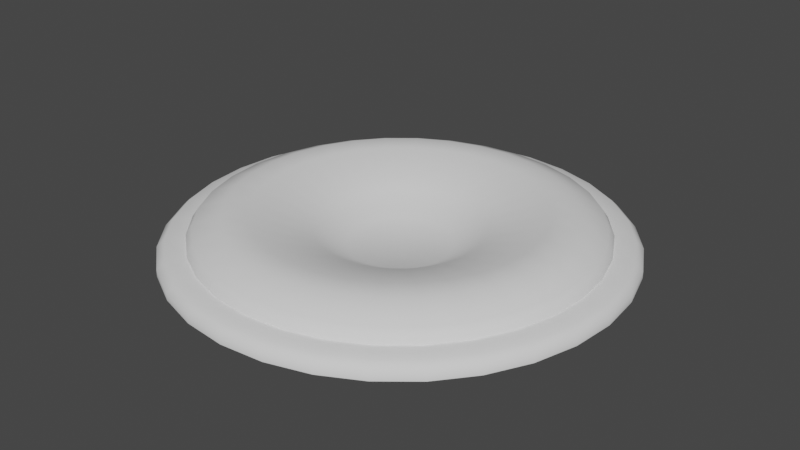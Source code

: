 # Source: ropepile.blend  (saved by Blender 3.3.6; exported with 4.5.12 LTS)
import bpy
from mathutils import Matrix  # noqa: F401  (used for matrix-valued properties, if any)

bpy.ops.wm.read_factory_settings(use_empty=True)
scene = bpy.context.scene
scene.name = 'Scene'

# ---- collections
col_collection = bpy.data.collections.new('Collection'); scene.collection.children.link(col_collection)

# ---- node groups
ng_auto_smooth = bpy.data.node_groups.new('Auto Smooth', 'GeometryNodeTree')
_s = ng_auto_smooth.interface.new_socket(name='Geometry', in_out='OUTPUT', socket_type='NodeSocketGeometry')
_s = ng_auto_smooth.interface.new_socket(name='Geometry', in_out='INPUT', socket_type='NodeSocketGeometry')
_s = ng_auto_smooth.interface.new_socket(name='Angle', in_out='INPUT', socket_type='NodeSocketFloat')
_s.subtype = 'ANGLE'
_s.min_value = 0.0
_s.max_value = 3.142
ng_auto_smooth.is_modifier = True
_N = ng_auto_smooth.nodes; _L = ng_auto_smooth.links
n0 = _N.new('NodeGroupOutput'); n0.name = 'Group Output'; n0.location = (480, -100)
n1 = _N.new('NodeGroupInput'); n1.name = 'Group Input'; n1.location = (-420, -300)
n2 = _N.new('NodeGroupInput'); n2.name = 'Group Input.001'; n2.location = (-60, -100)
n3 = _N.new('GeometryNodeSetShadeSmooth'); n3.name = 'Set Shade Smooth'; n3.location = (120, -100)
n3.domain = 'EDGE'
n4 = _N.new('GeometryNodeSetShadeSmooth'); n4.name = 'Set Shade Smooth.001'; n4.location = (300, -100)
n5 = _N.new('GeometryNodeInputMeshEdgeAngle'); n5.name = 'Edge Angle'; n5.location = (-420, -220)
n6 = _N.new('GeometryNodeInputEdgeSmooth'); n6.name = 'Is Edge Smooth'; n6.location = (-60, -160)
n7 = _N.new('GeometryNodeInputShadeSmooth'); n7.name = 'Is Face Smooth'; n7.location = (-240, -340)
n8 = _N.new('FunctionNodeBooleanMath'); n8.name = 'Boolean Math'; n8.location = (-60, -220)
n9 = _N.new('FunctionNodeCompare'); n9.name = 'Compare'; n9.location = (-240, -180)
n9.operation = 'LESS_EQUAL'
_L.new(n5.outputs[0], n9.inputs[0])
_L.new(n4.outputs[0], n0.inputs[0])
_L.new(n1.outputs[1], n9.inputs[1])
_L.new(n9.outputs[0], n8.inputs[0])
_L.new(n7.outputs[0], n8.inputs[1])
_L.new(n2.outputs[0], n3.inputs[0])
_L.new(n6.outputs[0], n3.inputs[1])
_L.new(n3.outputs[0], n4.inputs[0])
_L.new(n8.outputs[0], n3.inputs[2])
n0.is_active_output = True

# ---- world
world_world = bpy.data.worlds.new('World'); scene.world = world_world
world_world.use_nodes = True; world_world.node_tree.nodes.clear()
_N = world_world.node_tree.nodes; _L = world_world.node_tree.links
n0 = _N.new('ShaderNodeOutputWorld'); n0.name = 'World Output'; n0.location = (300, 300)
n1 = _N.new('ShaderNodeBackground'); n1.name = 'Background'; n1.location = (10, 300)
n1.inputs[0].default_value = (0.05088, 0.05088, 0.05088, 1.0)
_L.new(n1.outputs[0], n0.inputs[0])
n0.is_active_output = True
world_world.color = (0.05088, 0.05088, 0.05088)
world_world.use_sun_shadow = False
world_world.sun_shadow_jitter_overblur = 0.0

# ---- meshes
me_cylinder = bpy.data.meshes.new('Cylinder')
me_cylinder.from_pydata([(6.844e-09, 0.4347, -0.01418), (-2.712e-08, 0.09838, -0.01246), (0.08481, 0.4264, -0.01418), (0.01919, 0.09649, -0.01246), (0.1664, 0.4017, -0.01418), (0.03765, 0.09089, -0.01246), (0.2415, 0.3615, -0.01418), (0.05466, 0.0818, -0.01246), (0.3074, 0.3074, -0.01418), (0.06956, 0.06956, -0.01246), (0.3615, 0.2415, -0.01418), (0.0818, 0.05466, -0.01246), (0.4017, 0.1664, -0.01418), (0.09089, 0.03765, -0.01246), (0.4264, 0.08481, -0.01418), (0.09649, 0.01919, -0.01246), (0.4347, 1.053e-09, -0.01418), (0.09838, 3.32e-08, -0.01246), (0.4264, -0.08481, -0.01418), (0.09649, -0.01919, -0.01246), (0.4017, -0.1664, -0.01418), (0.09089, -0.03765, -0.01246), (0.3615, -0.2415, -0.01418), (0.0818, -0.05466, -0.01246), (0.3074, -0.3074, -0.01418), (0.06956, -0.06956, -0.01246), (0.2415, -0.3615, -0.01418), (0.05466, -0.0818, -0.01246), (0.1664, -0.4017, -0.01418), (0.03765, -0.09089, -0.01246), (0.08481, -0.4264, -0.01418), (0.01919, -0.09649, -0.01246), (6.844e-09, -0.4347, -0.01418), (3.624e-08, -0.09838, -0.01246), (-0.08481, -0.4264, -0.01418), (-0.01919, -0.09649, -0.01246), (-0.1664, -0.4017, -0.01418), (-0.03765, -0.09089, -0.01246), (-0.2415, -0.3615, -0.01418), (-0.05466, -0.0818, -0.01246), (-0.3074, -0.3074, -0.01418), (-0.06956, -0.06956, -0.01246), (-0.3615, -0.2415, -0.01418), (-0.0818, -0.05466, -0.01246), (-0.4017, -0.1664, -0.01418), (-0.09089, -0.03765, -0.01246), (-0.4264, -0.08481, -0.01418), (-0.09649, -0.01919, -0.01246), (-0.4347, 1.053e-09, -0.01418), (-0.09838, -2.91e-08, -0.01246), (-0.4264, 0.08481, -0.01418), (-0.09649, 0.01919, -0.01246), (-0.4017, 0.1664, -0.01418), (-0.09089, 0.03765, -0.01246), (-0.3615, 0.2415, -0.01418), (-0.0818, 0.05466, -0.01246), (-0.3074, 0.3074, -0.01418), (-0.06956, 0.06956, -0.01246), (-0.2415, 0.3615, -0.01418), (-0.05466, 0.0818, -0.01246), (-0.1664, 0.4017, -0.01418), (-0.03765, 0.09089, -0.01246), (-0.08481, 0.4264, -0.01418), (-0.01919, 0.09649, -0.01246), (0.07444, 0.3743, 0.01418), (6.844e-09, 0.3816, 0.01418), (0.146, 0.3525, 0.01418), (0.212, 0.3173, 0.01418), (0.2698, 0.2698, 0.01418), (0.3173, 0.212, 0.01418), (0.3525, 0.146, 0.01418), (0.3743, 0.07444, 0.01418), (0.3816, 1.053e-09, 0.01418), (0.3743, -0.07444, 0.01418), (0.3525, -0.146, 0.01418), (0.3173, -0.212, 0.01418), (0.2698, -0.2698, 0.01418), (0.212, -0.3173, 0.01418), (0.146, -0.3525, 0.01418), (0.07444, -0.3743, 0.01418), (6.844e-09, -0.3816, 0.01418), (-0.07444, -0.3743, 0.01418), (-0.146, -0.3525, 0.01418), (-0.212, -0.3173, 0.01418), (-0.2698, -0.2698, 0.01418), (-0.3173, -0.212, 0.01418), (-0.3525, -0.146, 0.01418), (-0.3743, -0.07444, 0.01418), (-0.3816, 1.053e-09, 0.01418), (-0.3743, 0.07444, 0.01418), (-0.3525, 0.146, 0.01418), (-0.3173, 0.212, 0.01418), (-0.2698, 0.2698, 0.01418), (-0.212, 0.3173, 0.01418), (-0.146, 0.3525, 0.01418), (-0.07444, 0.3743, 0.01418), (0.062, 0.3117, 0.05939), (-5.817e-09, 0.3178, 0.05939), (0.1216, 0.2936, 0.05939), (0.1765, 0.2642, 0.05939), (0.2247, 0.2247, 0.05939), (0.2642, 0.1765, 0.05939), (0.2936, 0.1216, 0.05939), (0.3117, 0.062, 0.05939), (0.3178, 1.371e-08, 0.05939), (0.3117, -0.062, 0.05939), (0.2936, -0.1216, 0.05939), (0.2642, -0.1765, 0.05939), (0.2247, -0.2247, 0.05939), (0.1765, -0.2642, 0.05939), (0.1216, -0.2936, 0.05939), (0.062, -0.3117, 0.05939), (1.998e-08, -0.3178, 0.05939), (-0.062, -0.3117, 0.05939), (-0.1216, -0.2936, 0.05939), (-0.1765, -0.2642, 0.05939), (-0.2247, -0.2247, 0.05939), (-0.2642, -0.1765, 0.05939), (-0.2936, -0.1216, 0.05939), (-0.3117, -0.062, 0.05939), (-0.3178, -1.161e-08, 0.05939), (-0.3117, 0.062, 0.05939), (-0.2936, 0.1216, 0.05939), (-0.2642, 0.1765, 0.05939), (-0.2247, 0.2247, 0.05939), (-0.1765, 0.2642, 0.05939), (-0.1216, 0.2936, 0.05939), (-0.062, 0.3117, 0.05939), (0.05295, 0.2662, 0.05939), (-1.588e-08, 0.2714, 0.05939), (0.1039, 0.2507, 0.05939), (0.1508, 0.2257, 0.05939), (0.1919, 0.1919, 0.05939), (0.2257, 0.1508, 0.05939), (0.2507, 0.1039, 0.05939), (0.2662, 0.05295, 0.05939), (0.2714, 2.378e-08, 0.05939), (0.2662, -0.05295, 0.05939), (0.2507, -0.1039, 0.05939), (0.2257, -0.1508, 0.05939), (0.1919, -0.1919, 0.05939), (0.1508, -0.2257, 0.05939), (0.1039, -0.2507, 0.05939), (0.05295, -0.2662, 0.05939), (3.04e-08, -0.2714, 0.05939), (-0.05295, -0.2662, 0.05939), (-0.1039, -0.2507, 0.05939), (-0.1508, -0.2257, 0.05939), (-0.1919, -0.1919, 0.05939), (-0.2257, -0.1508, 0.05939), (-0.2507, -0.1039, 0.05939), (-0.2662, -0.05295, 0.05939), (-0.2714, -2.167e-08, 0.05939), (-0.2662, 0.05295, 0.05939), (-0.2507, 0.1039, 0.05939), (-0.2257, 0.1508, 0.05939), (-0.1919, 0.1919, 0.05939), (-0.1508, 0.2257, 0.05939), (-0.1039, 0.2507, 0.05939), (-0.05295, 0.2662, 0.05939), (0.03063, 0.154, 0.02076), (-4.244e-08, 0.157, 0.02076), (0.06008, 0.145, 0.02076), (0.08722, 0.1305, 0.02076), (0.111, 0.111, 0.02076), (0.1305, 0.08722, 0.02076), (0.145, 0.06008, 0.02076), (0.154, 0.03063, 0.02076), (0.157, 5.076e-08, 0.02076), (0.154, -0.03063, 0.02076), (0.145, -0.06008, 0.02076), (0.1305, -0.08722, 0.02076), (0.111, -0.111, 0.02076), (0.08722, -0.1305, 0.02076), (0.06008, -0.145, 0.02076), (0.03063, -0.154, 0.02076), (5.867e-08, -0.157, 0.02076), (-0.03063, -0.154, 0.02076), (-0.06008, -0.145, 0.02076), (-0.08722, -0.1305, 0.02076), (-0.111, -0.111, 0.02076), (-0.1305, -0.08722, 0.02076), (-0.145, -0.06008, 0.02076), (-0.154, -0.03063, 0.02076), (-0.157, -4.866e-08, 0.02076), (-0.154, 0.03063, 0.02076), (-0.145, 0.06008, 0.02076), (-0.1305, 0.08722, 0.02076), (-0.111, 0.111, 0.02076), (-0.08722, 0.1305, 0.02076), (-0.06008, 0.145, 0.02076), (-0.03063, 0.154, 0.02076), (0.07227, 0.3633, 0.03799), (0.07444, 0.3743, 0.02148), (6.844e-09, 0.3816, 0.02148), (4.632e-09, 0.3704, 0.03799), (0.1418, 0.3422, 0.03799), (0.146, 0.3525, 0.02148), (0.2058, 0.308, 0.03799), (0.212, 0.3173, 0.02148), (0.2619, 0.2619, 0.03799), (0.2698, 0.2698, 0.02148), (0.308, 0.2058, 0.03799), (0.3173, 0.212, 0.02148), (0.3422, 0.1418, 0.03799), (0.3525, 0.146, 0.02148), (0.3633, 0.07227, 0.03799), (0.3743, 0.07444, 0.02148), (0.3704, 3.265e-09, 0.03799), (0.3816, 1.053e-09, 0.02148), (0.3633, -0.07227, 0.03799), (0.3743, -0.07444, 0.02148), (0.3422, -0.1418, 0.03799), (0.3525, -0.146, 0.02148), (0.308, -0.2058, 0.03799), (0.3173, -0.212, 0.02148), (0.2619, -0.2619, 0.03799), (0.2698, -0.2698, 0.02148), (0.2058, -0.308, 0.03799), (0.212, -0.3173, 0.02148), (0.1418, -0.3422, 0.03799), (0.146, -0.3525, 0.02148), (0.07227, -0.3633, 0.03799), (0.07444, -0.3743, 0.02148), (9.139e-09, -0.3704, 0.03799), (6.844e-09, -0.3816, 0.02148), (-0.07227, -0.3633, 0.03799), (-0.07444, -0.3743, 0.02148), (-0.1418, -0.3422, 0.03799), (-0.146, -0.3525, 0.02148), (-0.2058, -0.308, 0.03799), (-0.212, -0.3173, 0.02148), (-0.2619, -0.2619, 0.03799), (-0.2698, -0.2698, 0.02148), (-0.308, -0.2058, 0.03799), (-0.3173, -0.212, 0.02148), (-0.3422, -0.1418, 0.03799), (-0.3525, -0.146, 0.02148), (-0.3633, -0.07227, 0.03799), (-0.3743, -0.07444, 0.02148), (-0.3704, -1.159e-09, 0.03799), (-0.3816, 1.053e-09, 0.02148), (-0.3633, 0.07227, 0.03799), (-0.3743, 0.07444, 0.02148), (-0.3422, 0.1418, 0.03799), (-0.3525, 0.146, 0.02148), (-0.308, 0.2058, 0.03799), (-0.3173, 0.212, 0.02148), (-0.2619, 0.2619, 0.03799), (-0.2698, 0.2698, 0.02148), (-0.2058, 0.308, 0.03799), (-0.212, 0.3173, 0.02148), (-0.1418, 0.3422, 0.03799), (-0.146, 0.3525, 0.02148), (-0.07227, 0.3633, 0.03799), (-0.07444, 0.3743, 0.02148), (0.08185, 0.4115, 0.01418), (0.08481, 0.4264, -0.0009484), (6.844e-09, 0.4347, -0.0009484), (6.844e-09, 0.4195, 0.01418), (0.1606, 0.3876, 0.01418), (0.1664, 0.4017, -0.0009484), (0.2331, 0.3488, 0.01418), (0.2415, 0.3615, -0.0009484), (0.2967, 0.2967, 0.01418), (0.3074, 0.3074, -0.0009484), (0.3488, 0.2331, 0.01418), (0.3615, 0.2415, -0.0009484), (0.3876, 0.1606, 0.01418), (0.4017, 0.1664, -0.0009484), (0.4115, 0.08185, 0.01418), (0.4264, 0.08481, -0.0009484), (0.4195, 1.053e-09, 0.01418), (0.4347, 1.053e-09, -0.0009484), (0.4115, -0.08185, 0.01418), (0.4264, -0.08481, -0.0009484), (0.3876, -0.1606, 0.01418), (0.4017, -0.1664, -0.0009484), (0.3488, -0.2331, 0.01418), (0.3615, -0.2415, -0.0009484), (0.2967, -0.2967, 0.01418), (0.3074, -0.3074, -0.0009484), (0.2331, -0.3488, 0.01418), (0.2415, -0.3615, -0.0009484), (0.1606, -0.3876, 0.01418), (0.1664, -0.4017, -0.0009484), (0.08185, -0.4115, 0.01418), (0.08481, -0.4264, -0.0009484), (6.844e-09, -0.4195, 0.01418), (6.844e-09, -0.4347, -0.0009484), (-0.08185, -0.4115, 0.01418), (-0.08481, -0.4264, -0.0009484), (-0.1606, -0.3876, 0.01418), (-0.1664, -0.4017, -0.0009484), (-0.2331, -0.3488, 0.01418), (-0.2415, -0.3615, -0.0009484), (-0.2967, -0.2967, 0.01418), (-0.3074, -0.3074, -0.0009484), (-0.3488, -0.2331, 0.01418), (-0.3615, -0.2415, -0.0009484), (-0.3876, -0.1606, 0.01418), (-0.4017, -0.1664, -0.0009484), (-0.4115, -0.08185, 0.01418), (-0.4264, -0.08481, -0.0009484), (-0.4195, 1.053e-09, 0.01418), (-0.4347, 1.053e-09, -0.0009484), (-0.4115, 0.08185, 0.01418), (-0.4264, 0.08481, -0.0009484), (-0.3876, 0.1606, 0.01418), (-0.4017, 0.1664, -0.0009484), (-0.3488, 0.2331, 0.01418), (-0.3615, 0.2415, -0.0009484), (-0.2967, 0.2967, 0.01418), (-0.3074, 0.3074, -0.0009484), (-0.2331, 0.3488, 0.01418), (-0.2415, 0.3615, -0.0009484), (-0.1606, 0.3876, 0.01418), (-0.1664, 0.4017, -0.0009484), (-0.08185, 0.4115, 0.01418), (-0.08481, 0.4264, -0.0009484)], [], [(2, 257, 261, 4), (64, 66, 260, 256), (66, 67, 262, 260), (67, 68, 264, 262), (68, 69, 266, 264), (69, 70, 268, 266), (70, 71, 270, 268), (71, 72, 272, 270), (72, 73, 274, 272), (73, 74, 276, 274), (74, 75, 278, 276), (75, 76, 280, 278), (76, 77, 282, 280), (77, 78, 284, 282), (78, 79, 286, 284), (79, 80, 288, 286), (80, 81, 290, 288), (81, 82, 292, 290), (82, 83, 294, 292), (83, 84, 296, 294), (84, 85, 298, 296), (85, 86, 300, 298), (86, 87, 302, 300), (87, 88, 304, 302), (88, 89, 306, 304), (89, 90, 308, 306), (90, 91, 310, 308), (91, 92, 312, 310), (92, 93, 314, 312), (93, 94, 316, 314), (3, 1, 63, 61, 59, 57, 55, 53, 51, 49, 47, 45, 43, 41, 39, 37, 35, 33, 31, 29, 27, 25, 23, 21, 19, 17, 15, 13, 11, 9, 7, 5), (94, 95, 318, 316), (95, 65, 259, 318), (0, 2, 4, 6, 8, 10, 12, 14, 16, 18, 20, 22, 24, 26, 28, 30, 32, 34, 36, 38, 40, 42, 44, 46, 48, 50, 52, 54, 56, 58, 60, 62), (0, 258, 257, 2), (62, 319, 258, 0), (6, 263, 265, 8), (8, 265, 267, 10), (10, 267, 269, 12), (12, 269, 271, 14), (14, 271, 273, 16), (16, 273, 275, 18), (18, 275, 277, 20), (20, 277, 279, 22), (22, 279, 281, 24), (24, 281, 283, 26), (26, 283, 285, 28), (28, 285, 287, 30), (30, 287, 289, 32), (32, 289, 291, 34), (34, 291, 293, 36), (36, 293, 295, 38), (38, 295, 297, 40), (40, 297, 299, 42), (42, 299, 301, 44), (44, 301, 303, 46), (46, 303, 305, 48), (48, 305, 307, 50), (50, 307, 309, 52), (52, 309, 311, 54), (54, 311, 313, 56), (56, 313, 315, 58), (58, 315, 317, 60), (60, 317, 319, 62), (4, 261, 263, 6), (35, 37, 178, 177), (121, 122, 244, 242), (33, 35, 177, 176), (120, 121, 242, 240), (31, 33, 176, 175), (119, 120, 240, 238), (29, 31, 175, 174), (118, 119, 238, 236), (27, 29, 174, 173), (117, 118, 236, 234), (25, 27, 173, 172), (116, 117, 234, 232), (23, 25, 172, 171), (115, 116, 232, 230), (21, 23, 171, 170), (114, 115, 230, 228), (19, 21, 170, 169), (113, 114, 228, 226), (17, 19, 169, 168), (112, 113, 226, 224), (15, 17, 168, 167), (111, 112, 224, 222), (13, 15, 167, 166), (110, 111, 222, 220), (11, 13, 166, 165), (63, 1, 161, 191), (109, 110, 220, 218), (9, 11, 165, 164), (61, 63, 191, 190), (108, 109, 218, 216), (7, 9, 164, 163), (59, 61, 190, 189), (107, 108, 216, 214), (5, 7, 163, 162), (57, 59, 189, 188), (106, 107, 214, 212), (3, 5, 162, 160), (55, 57, 188, 187), (105, 106, 212, 210), (1, 3, 160, 161), (53, 55, 187, 186), (104, 105, 210, 208), (51, 53, 186, 185), (103, 104, 208, 206), (49, 51, 185, 184), (102, 103, 206, 204), (47, 49, 184, 183), (101, 102, 204, 202), (127, 97, 195, 254), (45, 47, 183, 182), (100, 101, 202, 200), (126, 127, 254, 252), (43, 45, 182, 181), (99, 100, 200, 198), (125, 126, 252, 250), (41, 43, 181, 180), (98, 99, 198, 196), (124, 125, 250, 248), (39, 41, 180, 179), (96, 98, 196, 192), (123, 124, 248, 246), (37, 39, 179, 178), (97, 96, 192, 195), (122, 123, 246, 244), (66, 64, 193, 197), (65, 95, 255, 194), (68, 67, 199, 201), (69, 68, 201, 203), (70, 69, 203, 205), (71, 70, 205, 207), (72, 71, 207, 209), (73, 72, 209, 211), (74, 73, 211, 213), (75, 74, 213, 215), (76, 75, 215, 217), (77, 76, 217, 219), (78, 77, 219, 221), (79, 78, 221, 223), (80, 79, 223, 225), (81, 80, 225, 227), (82, 81, 227, 229), (83, 82, 229, 231), (84, 83, 231, 233), (85, 84, 233, 235), (86, 85, 235, 237), (87, 86, 237, 239), (88, 87, 239, 241), (89, 88, 241, 243), (90, 89, 243, 245), (91, 90, 245, 247), (92, 91, 247, 249), (93, 92, 249, 251), (94, 93, 251, 253), (95, 94, 253, 255), (67, 66, 197, 199), (129, 128, 96, 97), (128, 130, 98, 96), (130, 131, 99, 98), (131, 132, 100, 99), (132, 133, 101, 100), (133, 134, 102, 101), (134, 135, 103, 102), (135, 136, 104, 103), (136, 137, 105, 104), (137, 138, 106, 105), (138, 139, 107, 106), (139, 140, 108, 107), (140, 141, 109, 108), (141, 142, 110, 109), (142, 143, 111, 110), (143, 144, 112, 111), (144, 145, 113, 112), (145, 146, 114, 113), (146, 147, 115, 114), (147, 148, 116, 115), (148, 149, 117, 116), (149, 150, 118, 117), (150, 151, 119, 118), (151, 152, 120, 119), (152, 153, 121, 120), (153, 154, 122, 121), (154, 155, 123, 122), (155, 156, 124, 123), (156, 157, 125, 124), (157, 158, 126, 125), (158, 159, 127, 126), (159, 129, 97, 127), (161, 160, 128, 129), (160, 162, 130, 128), (162, 163, 131, 130), (163, 164, 132, 131), (164, 165, 133, 132), (165, 166, 134, 133), (166, 167, 135, 134), (167, 168, 136, 135), (168, 169, 137, 136), (169, 170, 138, 137), (170, 171, 139, 138), (171, 172, 140, 139), (172, 173, 141, 140), (173, 174, 142, 141), (174, 175, 143, 142), (175, 176, 144, 143), (176, 177, 145, 144), (177, 178, 146, 145), (178, 179, 147, 146), (179, 180, 148, 147), (180, 181, 149, 148), (181, 182, 150, 149), (182, 183, 151, 150), (183, 184, 152, 151), (184, 185, 153, 152), (185, 186, 154, 153), (186, 187, 155, 154), (187, 188, 156, 155), (188, 189, 157, 156), (189, 190, 158, 157), (190, 191, 159, 158), (191, 161, 129, 159), (193, 194, 195, 192), (197, 193, 192, 196), (199, 197, 196, 198), (201, 199, 198, 200), (203, 201, 200, 202), (205, 203, 202, 204), (207, 205, 204, 206), (209, 207, 206, 208), (211, 209, 208, 210), (213, 211, 210, 212), (215, 213, 212, 214), (217, 215, 214, 216), (219, 217, 216, 218), (221, 219, 218, 220), (223, 221, 220, 222), (225, 223, 222, 224), (227, 225, 224, 226), (229, 227, 226, 228), (231, 229, 228, 230), (233, 231, 230, 232), (235, 233, 232, 234), (237, 235, 234, 236), (239, 237, 236, 238), (241, 239, 238, 240), (243, 241, 240, 242), (245, 243, 242, 244), (247, 245, 244, 246), (249, 247, 246, 248), (251, 249, 248, 250), (253, 251, 250, 252), (255, 253, 252, 254), (194, 255, 254, 195), (64, 65, 194, 193), (257, 258, 259, 256), (261, 257, 256, 260), (263, 261, 260, 262), (265, 263, 262, 264), (267, 265, 264, 266), (269, 267, 266, 268), (271, 269, 268, 270), (273, 271, 270, 272), (275, 273, 272, 274), (277, 275, 274, 276), (279, 277, 276, 278), (281, 279, 278, 280), (283, 281, 280, 282), (285, 283, 282, 284), (287, 285, 284, 286), (289, 287, 286, 288), (291, 289, 288, 290), (293, 291, 290, 292), (295, 293, 292, 294), (297, 295, 294, 296), (299, 297, 296, 298), (301, 299, 298, 300), (303, 301, 300, 302), (305, 303, 302, 304), (307, 305, 304, 306), (309, 307, 306, 308), (311, 309, 308, 310), (313, 311, 310, 312), (315, 313, 312, 314), (317, 315, 314, 316), (319, 317, 316, 318), (258, 319, 318, 259), (65, 64, 256, 259)])
me_cylinder.polygons.foreach_set('use_smooth', [True] * 290)
_uv = me_cylinder.uv_layers.new(name='UVMap')
_uv.uv.foreach_set('vector', [0.581, 0.9074, 0.581, 0.9074, 0.659, 0.8838, 0.659, 0.8838, 0.5711, 0.8576, 0.6395, 0.8369, 0.6534, 0.8704, 0.5782, 0.8932, 0.6395, 0.8369, 0.7026, 0.8032, 0.7227, 0.8333, 0.6534, 0.8704, 0.7026, 0.8032, 0.7578, 0.7578, 0.7835, 0.7835, 0.7227, 0.8333, 0.7578, 0.7578, 0.8032, 0.7026, 0.8333, 0.7227, 0.7835, 0.7835, 0.8032, 0.7026, 0.8369, 0.6395, 0.8704, 0.6534, 0.8333, 0.7227, 0.8369, 0.6395, 0.8576, 0.5711, 0.8932, 0.5782, 0.8704, 0.6534, 0.8576, 0.5711, 0.8646, 0.5, 0.9009, 0.5, 0.8932, 0.5782, 0.8646, 0.5, 0.8576, 0.4289, 0.8932, 0.4218, 0.9009, 0.5, 0.8576, 0.4289, 0.8369, 0.3605, 0.8704, 0.3466, 0.8932, 0.4218, 0.8369, 0.3605, 0.8032, 0.2974, 0.8333, 0.2773, 0.8704, 0.3466, 0.8032, 0.2974, 0.7578, 0.2422, 0.7835, 0.2165, 0.8333, 0.2773, 0.7578, 0.2422, 0.7026, 0.1968, 0.7227, 0.1667, 0.7835, 0.2165, 0.7026, 0.1968, 0.6395, 0.1631, 0.6534, 0.1296, 0.7227, 0.1667, 0.6395, 0.1631, 0.5711, 0.1424, 0.5782, 0.1068, 0.6534, 0.1296, 0.5711, 0.1424, 0.5, 0.1354, 0.5, 0.09913, 0.5782, 0.1068, 0.5, 0.1354, 0.4289, 0.1424, 0.4218, 0.1068, 0.5, 0.09913, 0.4289, 0.1424, 0.3605, 0.1631, 0.3466, 0.1296, 0.4218, 0.1068, 0.3605, 0.1631, 0.2974, 0.1968, 0.2773, 0.1667, 0.3466, 0.1296, 0.2974, 0.1968, 0.2422, 0.2422, 0.2165, 0.2165, 0.2773, 0.1667, 0.2422, 0.2422, 0.1968, 0.2974, 0.1667, 0.2773, 0.2165, 0.2165, 0.1968, 0.2974, 0.1631, 0.3605, 0.1296, 0.3466, 0.1667, 0.2773, 0.1631, 0.3605, 0.1424, 0.4289, 0.1068, 0.4218, 0.1296, 0.3466, 0.1424, 0.4289, 0.1354, 0.5, 0.09913, 0.5, 0.1068, 0.4218, 0.1354, 0.5, 0.1424, 0.5711, 0.1068, 0.5782, 0.09913, 0.5, 0.1424, 0.5711, 0.1631, 0.6395, 0.1296, 0.6534, 0.1068, 0.5782, 0.1631, 0.6395, 0.1968, 0.7026, 0.1667, 0.7227, 0.1296, 0.6534, 0.1968, 0.7026, 0.2422, 0.7578, 0.2165, 0.7835, 0.1667, 0.7227, 0.2422, 0.7578, 0.2974, 0.8032, 0.2773, 0.8333, 0.2165, 0.7835, 0.2974, 0.8032, 0.3605, 0.8369, 0.3466, 0.8704, 0.2773, 0.8333, 0.5183, 0.5922, 0.5, 0.594, 0.4817, 0.5922, 0.464, 0.5868, 0.4478, 0.5782, 0.4335, 0.5665, 0.4218, 0.5522, 0.4132, 0.536, 0.4078, 0.5183, 0.406, 0.5, 0.4078, 0.4817, 0.4132, 0.464, 0.4218, 0.4478, 0.4335, 0.4335, 0.4478, 0.4218, 0.464, 0.4132, 0.4817, 0.4078, 0.5, 0.406, 0.5183, 0.4078, 0.536, 0.4132, 0.5522, 0.4218, 0.5665, 0.4335, 0.5782, 0.4478, 0.5868, 0.464, 0.5922, 0.4817, 0.594, 0.5, 0.5922, 0.5183, 0.5868, 0.536, 0.5782, 0.5522, 0.5665, 0.5665, 0.5522, 0.5782, 0.536, 0.5868, 0.3605, 0.8369, 0.4289, 0.8576, 0.4218, 0.8932, 0.3466, 0.8704, 0.4289, 0.8576, 0.5, 0.8646, 0.5, 0.9009, 0.4218, 0.8932, 0.5, 0.9154, 0.581, 0.9074, 0.659, 0.8838, 0.7308, 0.8454, 0.7937, 0.7937, 0.8454, 0.7308, 0.8838, 0.659, 0.9074, 0.581, 0.9154, 0.5, 0.9074, 0.419, 0.8838, 0.341, 0.8454, 0.2692, 0.7937, 0.2063, 0.7308, 0.1546, 0.659, 0.1162, 0.581, 0.09258, 0.5, 0.0846, 0.419, 0.09258, 0.341, 0.1162, 0.2692, 0.1546, 0.2063, 0.2063, 0.1546, 0.2692, 0.1162, 0.341, 0.09258, 0.419, 0.0846, 0.5, 0.09258, 0.581, 0.1162, 0.659, 0.1546, 0.7308, 0.2063, 0.7937, 0.2692, 0.8454, 0.341, 0.8838, 0.419, 0.9074, 0.5, 0.9154, 0.5, 0.9154, 0.581, 0.9074, 0.581, 0.9074, 0.419, 0.9074, 0.419, 0.9074, 0.5, 0.9154, 0.5, 0.9154, 0.7308, 0.8454, 0.7308, 0.8454, 0.7937, 0.7937, 0.7937, 0.7937, 0.7937, 0.7937, 0.7937, 0.7937, 0.8454, 0.7308, 0.8454, 0.7308, 0.8454, 0.7308, 0.8454, 0.7308, 0.8838, 0.659, 0.8838, 0.659, 0.8838, 0.659, 0.8838, 0.659, 0.9074, 0.581, 0.9074, 0.581, 0.9074, 0.581, 0.9074, 0.581, 0.9154, 0.5, 0.9154, 0.5, 0.9154, 0.5, 0.9154, 0.5, 0.9074, 0.419, 0.9074, 0.419, 0.9074, 0.419, 0.9074, 0.419, 0.8838, 0.341, 0.8838, 0.341, 0.8838, 0.341, 0.8838, 0.341, 0.8454, 0.2692, 0.8454, 0.2692, 0.8454, 0.2692, 0.8454, 0.2692, 0.7937, 0.2063, 0.7937, 0.2063, 0.7937, 0.2063, 0.7937, 0.2063, 0.7308, 0.1546, 0.7308, 0.1546, 0.7308, 0.1546, 0.7308, 0.1546, 0.659, 0.1162, 0.659, 0.1162, 0.659, 0.1162, 0.659, 0.1162, 0.581, 0.09258, 0.581, 0.09258, 0.581, 0.09258, 0.581, 0.09258, 0.5, 0.0846, 0.5, 0.0846, 0.5, 0.0846, 0.5, 0.0846, 0.419, 0.09258, 0.419, 0.09258, 0.419, 0.09258, 0.419, 0.09258, 0.341, 0.1162, 0.341, 0.1162, 0.341, 0.1162, 0.341, 0.1162, 0.2692, 0.1546, 0.2692, 0.1546, 0.2692, 0.1546, 0.2692, 0.1546, 0.2063, 0.2063, 0.2063, 0.2063, 0.2063, 0.2063, 0.2063, 0.2063, 0.1546, 0.2692, 0.1546, 0.2692, 0.1546, 0.2692, 0.1546, 0.2692, 0.1162, 0.341, 0.1162, 0.341, 0.1162, 0.341, 0.1162, 0.341, 0.09258, 0.419, 0.09258, 0.419, 0.09258, 0.419, 0.09258, 0.419, 0.0846, 0.5, 0.0846, 0.5, 0.0846, 0.5, 0.0846, 0.5, 0.09258, 0.581, 0.09258, 0.581, 0.09258, 0.581, 0.09258, 0.581, 0.1162, 0.659, 0.1162, 0.659, 0.1162, 0.659, 0.1162, 0.659, 0.1546, 0.7308, 0.1546, 0.7308, 0.1546, 0.7308, 0.1546, 0.7308, 0.2063, 0.7937, 0.2063, 0.7937, 0.2063, 0.7937, 0.2063, 0.7937, 0.2692, 0.8454, 0.2692, 0.8454, 0.2692, 0.8454, 0.2692, 0.8454, 0.341, 0.8838, 0.341, 0.8838, 0.341, 0.8838, 0.341, 0.8838, 0.419, 0.9074, 0.419, 0.9074, 0.659, 0.8838, 0.659, 0.8838, 0.7308, 0.8454, 0.7308, 0.8454, 0.4817, 0.4078, 0.464, 0.4132, 0.4426, 0.3614, 0.4707, 0.3529, 0.2022, 0.5592, 0.2195, 0.6162, 0.173, 0.6355, 0.1528, 0.5691, 0.5, 0.406, 0.4817, 0.4078, 0.4707, 0.3529, 0.5, 0.35, 0.1964, 0.5, 0.2022, 0.5592, 0.1528, 0.5691, 0.146, 0.5, 0.5183, 0.4078, 0.5, 0.406, 0.5, 0.35, 0.5293, 0.3529, 0.2022, 0.4408, 0.1964, 0.5, 0.146, 0.5, 0.1528, 0.4309, 0.536, 0.4132, 0.5183, 0.4078, 0.5293, 0.3529, 0.5574, 0.3614, 0.2195, 0.3838, 0.2022, 0.4408, 0.1528, 0.4309, 0.173, 0.3645, 0.5522, 0.4218, 0.536, 0.4132, 0.5574, 0.3614, 0.5833, 0.3753, 0.2475, 0.3313, 0.2195, 0.3838, 0.173, 0.3645, 0.2057, 0.3034, 0.5665, 0.4335, 0.5522, 0.4218, 0.5833, 0.3753, 0.6061, 0.3939, 0.2853, 0.2853, 0.2475, 0.3313, 0.2057, 0.3034, 0.2497, 0.2497, 0.5782, 0.4478, 0.5665, 0.4335, 0.6061, 0.3939, 0.6247, 0.4167, 0.3313, 0.2475, 0.2853, 0.2853, 0.2497, 0.2497, 0.3034, 0.2057, 0.5868, 0.464, 0.5782, 0.4478, 0.6247, 0.4167, 0.6386, 0.4426, 0.3838, 0.2195, 0.3313, 0.2475, 0.3034, 0.2057, 0.3645, 0.173, 0.5922, 0.4817, 0.5868, 0.464, 0.6386, 0.4426, 0.6471, 0.4707, 0.4408, 0.2022, 0.3838, 0.2195, 0.3645, 0.173, 0.4309, 0.1528, 0.594, 0.5, 0.5922, 0.4817, 0.6471, 0.4707, 0.65, 0.5, 0.5, 0.1964, 0.4408, 0.2022, 0.4309, 0.1528, 0.5, 0.146, 0.5922, 0.5183, 0.594, 0.5, 0.65, 0.5, 0.6471, 0.5293, 0.5592, 0.2022, 0.5, 0.1964, 0.5, 0.146, 0.5691, 0.1528, 0.5868, 0.536, 0.5922, 0.5183, 0.6471, 0.5293, 0.6386, 0.5574, 0.6162, 0.2195, 0.5592, 0.2022, 0.5691, 0.1528, 0.6355, 0.173, 0.5782, 0.5522, 0.5868, 0.536, 0.6386, 0.5574, 0.6247, 0.5833, 0.4817, 0.5922, 0.5, 0.594, 0.5, 0.65, 0.4707, 0.6471, 0.6687, 0.2475, 0.6162, 0.2195, 0.6355, 0.173, 0.6966, 0.2057, 0.5665, 0.5665, 0.5782, 0.5522, 0.6247, 0.5833, 0.6061, 0.6061, 0.464, 0.5868, 0.4817, 0.5922, 0.4707, 0.6471, 0.4426, 0.6386, 0.7147, 0.2853, 0.6687, 0.2475, 0.6966, 0.2057, 0.7503, 0.2497, 0.5522, 0.5782, 0.5665, 0.5665, 0.6061, 0.6061, 0.5833, 0.6247, 0.4478, 0.5782, 0.464, 0.5868, 0.4426, 0.6386, 0.4167, 0.6247, 0.7525, 0.3313, 0.7147, 0.2853, 0.7503, 0.2497, 0.7943, 0.3034, 0.536, 0.5868, 0.5522, 0.5782, 0.5833, 0.6247, 0.5574, 0.6386, 0.4335, 0.5665, 0.4478, 0.5782, 0.4167, 0.6247, 0.3939, 0.6061, 0.7805, 0.3838, 0.7525, 0.3313, 0.7943, 0.3034, 0.827, 0.3645, 0.5183, 0.5922, 0.536, 0.5868, 0.5574, 0.6386, 0.5293, 0.6471, 0.4218, 0.5522, 0.4335, 0.5665, 0.3939, 0.6061, 0.3753, 0.5833, 0.7978, 0.4408, 0.7805, 0.3838, 0.827, 0.3645, 0.8472, 0.4309, 0.5, 0.594, 0.5183, 0.5922, 0.5293, 0.6471, 0.5, 0.65, 0.4132, 0.536, 0.4218, 0.5522, 0.3753, 0.5833, 0.3614, 0.5574, 0.8036, 0.5, 0.7978, 0.4408, 0.8472, 0.4309, 0.854, 0.5, 0.4078, 0.5183, 0.4132, 0.536, 0.3614, 0.5574, 0.3529, 0.5293, 0.7978, 0.5592, 0.8036, 0.5, 0.854, 0.5, 0.8472, 0.5691, 0.406, 0.5, 0.4078, 0.5183, 0.3529, 0.5293, 0.35, 0.5, 0.7805, 0.6162, 0.7978, 0.5592, 0.8472, 0.5691, 0.827, 0.6355, 0.4078, 0.4817, 0.406, 0.5, 0.35, 0.5, 0.3529, 0.4707, 0.7525, 0.6687, 0.7805, 0.6162, 0.827, 0.6355, 0.7943, 0.6966, 0.4408, 0.7978, 0.5, 0.8036, 0.5, 0.854, 0.4309, 0.8472, 0.4132, 0.464, 0.4078, 0.4817, 0.3529, 0.4707, 0.3614, 0.4426, 0.7147, 0.7147, 0.7525, 0.6687, 0.7943, 0.6966, 0.7503, 0.7503, 0.3838, 0.7805, 0.4408, 0.7978, 0.4309, 0.8472, 0.3645, 0.827, 0.4218, 0.4478, 0.4132, 0.464, 0.3614, 0.4426, 0.3753, 0.4167, 0.6687, 0.7525, 0.7147, 0.7147, 0.7503, 0.7503, 0.6966, 0.7943, 0.3313, 0.7525, 0.3838, 0.7805, 0.3645, 0.827, 0.3034, 0.7943, 0.4335, 0.4335, 0.4218, 0.4478, 0.3753, 0.4167, 0.3939, 0.3939, 0.6162, 0.7805, 0.6687, 0.7525, 0.6966, 0.7943, 0.6355, 0.827, 0.2853, 0.7147, 0.3313, 0.7525, 0.3034, 0.7943, 0.2497, 0.7503, 0.4478, 0.4218, 0.4335, 0.4335, 0.3939, 0.3939, 0.4167, 0.3753, 0.5592, 0.7978, 0.6162, 0.7805, 0.6355, 0.827, 0.5691, 0.8472, 0.2475, 0.6687, 0.2853, 0.7147, 0.2497, 0.7503, 0.2057, 0.6966, 0.464, 0.4132, 0.4478, 0.4218, 0.4167, 0.3753, 0.4426, 0.3614, 0.5, 0.8036, 0.5592, 0.7978, 0.5691, 0.8472, 0.5, 0.854, 0.2195, 0.6162, 0.2475, 0.6687, 0.2057, 0.6966, 0.173, 0.6355, 0.6395, 0.8369, 0.5711, 0.8576, 0.5711, 0.8576, 0.6395, 0.8369, 0.5, 0.8646, 0.4289, 0.8576, 0.4289, 0.8576, 0.5, 0.8646, 0.7578, 0.7578, 0.7026, 0.8032, 0.7026, 0.8032, 0.7578, 0.7578, 0.8032, 0.7026, 0.7578, 0.7578, 0.7578, 0.7578, 0.8032, 0.7026, 0.8369, 0.6395, 0.8032, 0.7026, 0.8032, 0.7026, 0.8369, 0.6395, 0.8576, 0.5711, 0.8369, 0.6395, 0.8369, 0.6395, 0.8576, 0.5711, 0.8646, 0.5, 0.8576, 0.5711, 0.8576, 0.5711, 0.8646, 0.5, 0.8576, 0.4289, 0.8646, 0.5, 0.8646, 0.5, 0.8576, 0.4289, 0.8369, 0.3605, 0.8576, 0.4289, 0.8576, 0.4289, 0.8369, 0.3605, 0.8032, 0.2974, 0.8369, 0.3605, 0.8369, 0.3605, 0.8032, 0.2974, 0.7578, 0.2422, 0.8032, 0.2974, 0.8032, 0.2974, 0.7578, 0.2422, 0.7026, 0.1968, 0.7578, 0.2422, 0.7578, 0.2422, 0.7026, 0.1968, 0.6395, 0.1631, 0.7026, 0.1968, 0.7026, 0.1968, 0.6395, 0.1631, 0.5711, 0.1424, 0.6395, 0.1631, 0.6395, 0.1631, 0.5711, 0.1424, 0.5, 0.1354, 0.5711, 0.1424, 0.5711, 0.1424, 0.5, 0.1354, 0.4289, 0.1424, 0.5, 0.1354, 0.5, 0.1354, 0.4289, 0.1424, 0.3605, 0.1631, 0.4289, 0.1424, 0.4289, 0.1424, 0.3605, 0.1631, 0.2974, 0.1968, 0.3605, 0.1631, 0.3605, 0.1631, 0.2974, 0.1968, 0.2422, 0.2422, 0.2974, 0.1968, 0.2974, 0.1968, 0.2422, 0.2422, 0.1968, 0.2974, 0.2422, 0.2422, 0.2422, 0.2422, 0.1968, 0.2974, 0.1631, 0.3605, 0.1968, 0.2974, 0.1968, 0.2974, 0.1631, 0.3605, 0.1424, 0.4289, 0.1631, 0.3605, 0.1631, 0.3605, 0.1424, 0.4289, 0.1354, 0.5, 0.1424, 0.4289, 0.1424, 0.4289, 0.1354, 0.5, 0.1424, 0.5711, 0.1354, 0.5, 0.1354, 0.5, 0.1424, 0.5711, 0.1631, 0.6395, 0.1424, 0.5711, 0.1424, 0.5711, 0.1631, 0.6395, 0.1968, 0.7026, 0.1631, 0.6395, 0.1631, 0.6395, 0.1968, 0.7026, 0.2422, 0.7578, 0.1968, 0.7026, 0.1968, 0.7026, 0.2422, 0.7578, 0.2974, 0.8032, 0.2422, 0.7578, 0.2422, 0.7578, 0.2974, 0.8032, 0.3605, 0.8369, 0.2974, 0.8032, 0.2974, 0.8032, 0.3605, 0.8369, 0.4289, 0.8576, 0.3605, 0.8369, 0.3605, 0.8369, 0.4289, 0.8576, 0.7026, 0.8032, 0.6395, 0.8369, 0.6395, 0.8369, 0.7026, 0.8032, 0.5, 0.7593, 0.5506, 0.7543, 0.5592, 0.7978, 0.5, 0.8036, 0.5506, 0.7543, 0.5992, 0.7396, 0.6162, 0.7805, 0.5592, 0.7978, 0.5992, 0.7396, 0.6441, 0.7156, 0.6687, 0.7525, 0.6162, 0.7805, 0.6441, 0.7156, 0.6834, 0.6834, 0.7147, 0.7147, 0.6687, 0.7525, 0.6834, 0.6834, 0.7156, 0.6441, 0.7525, 0.6687, 0.7147, 0.7147, 0.7156, 0.6441, 0.7396, 0.5992, 0.7805, 0.6162, 0.7525, 0.6687, 0.7396, 0.5992, 0.7543, 0.5506, 0.7978, 0.5592, 0.7805, 0.6162, 0.7543, 0.5506, 0.7593, 0.5, 0.8036, 0.5, 0.7978, 0.5592, 0.7593, 0.5, 0.7543, 0.4494, 0.7978, 0.4408, 0.8036, 0.5, 0.7543, 0.4494, 0.7396, 0.4008, 0.7805, 0.3838, 0.7978, 0.4408, 0.7396, 0.4008, 0.7156, 0.3559, 0.7525, 0.3313, 0.7805, 0.3838, 0.7156, 0.3559, 0.6834, 0.3166, 0.7147, 0.2853, 0.7525, 0.3313, 0.6834, 0.3166, 0.6441, 0.2844, 0.6687, 0.2475, 0.7147, 0.2853, 0.6441, 0.2844, 0.5992, 0.2604, 0.6162, 0.2195, 0.6687, 0.2475, 0.5992, 0.2604, 0.5506, 0.2457, 0.5592, 0.2022, 0.6162, 0.2195, 0.5506, 0.2457, 0.5, 0.2407, 0.5, 0.1964, 0.5592, 0.2022, 0.5, 0.2407, 0.4494, 0.2457, 0.4408, 0.2022, 0.5, 0.1964, 0.4494, 0.2457, 0.4008, 0.2604, 0.3838, 0.2195, 0.4408, 0.2022, 0.4008, 0.2604, 0.3559, 0.2844, 0.3313, 0.2475, 0.3838, 0.2195, 0.3559, 0.2844, 0.3166, 0.3166, 0.2853, 0.2853, 0.3313, 0.2475, 0.3166, 0.3166, 0.2844, 0.3559, 0.2475, 0.3313, 0.2853, 0.2853, 0.2844, 0.3559, 0.2604, 0.4008, 0.2195, 0.3838, 0.2475, 0.3313, 0.2604, 0.4008, 0.2457, 0.4494, 0.2022, 0.4408, 0.2195, 0.3838, 0.2457, 0.4494, 0.2407, 0.5, 0.1964, 0.5, 0.2022, 0.4408, 0.2407, 0.5, 0.2457, 0.5506, 0.2022, 0.5592, 0.1964, 0.5, 0.2457, 0.5506, 0.2604, 0.5992, 0.2195, 0.6162, 0.2022, 0.5592, 0.2604, 0.5992, 0.2844, 0.6441, 0.2475, 0.6687, 0.2195, 0.6162, 0.2844, 0.6441, 0.3166, 0.6834, 0.2853, 0.7147, 0.2475, 0.6687, 0.3166, 0.6834, 0.3559, 0.7156, 0.3313, 0.7525, 0.2853, 0.7147, 0.3559, 0.7156, 0.4008, 0.7396, 0.3838, 0.7805, 0.3313, 0.7525, 0.4008, 0.7396, 0.4494, 0.7543, 0.4408, 0.7978, 0.3838, 0.7805, 0.4494, 0.7543, 0.5, 0.7593, 0.5, 0.8036, 0.4408, 0.7978, 0.5, 0.65, 0.5293, 0.6471, 0.5506, 0.7543, 0.5, 0.7593, 0.5293, 0.6471, 0.5574, 0.6386, 0.5992, 0.7396, 0.5506, 0.7543, 0.5574, 0.6386, 0.5833, 0.6247, 0.6441, 0.7156, 0.5992, 0.7396, 0.5833, 0.6247, 0.6061, 0.6061, 0.6834, 0.6834, 0.6441, 0.7156, 0.6061, 0.6061, 0.6247, 0.5833, 0.7156, 0.6441, 0.6834, 0.6834, 0.6247, 0.5833, 0.6386, 0.5574, 0.7396, 0.5992, 0.7156, 0.6441, 0.6386, 0.5574, 0.6471, 0.5293, 0.7543, 0.5506, 0.7396, 0.5992, 0.6471, 0.5293, 0.65, 0.5, 0.7593, 0.5, 0.7543, 0.5506, 0.65, 0.5, 0.6471, 0.4707, 0.7543, 0.4494, 0.7593, 0.5, 0.6471, 0.4707, 0.6386, 0.4426, 0.7396, 0.4008, 0.7543, 0.4494, 0.6386, 0.4426, 0.6247, 0.4167, 0.7156, 0.3559, 0.7396, 0.4008, 0.6247, 0.4167, 0.6061, 0.3939, 0.6834, 0.3166, 0.7156, 0.3559, 0.6061, 0.3939, 0.5833, 0.3753, 0.6441, 0.2844, 0.6834, 0.3166, 0.5833, 0.3753, 0.5574, 0.3614, 0.5992, 0.2604, 0.6441, 0.2844, 0.5574, 0.3614, 0.5293, 0.3529, 0.5506, 0.2457, 0.5992, 0.2604, 0.5293, 0.3529, 0.5, 0.35, 0.5, 0.2407, 0.5506, 0.2457, 0.5, 0.35, 0.4707, 0.3529, 0.4494, 0.2457, 0.5, 0.2407, 0.4707, 0.3529, 0.4426, 0.3614, 0.4008, 0.2604, 0.4494, 0.2457, 0.4426, 0.3614, 0.4167, 0.3753, 0.3559, 0.2844, 0.4008, 0.2604, 0.4167, 0.3753, 0.3939, 0.3939, 0.3166, 0.3166, 0.3559, 0.2844, 0.3939, 0.3939, 0.3753, 0.4167, 0.2844, 0.3559, 0.3166, 0.3166, 0.3753, 0.4167, 0.3614, 0.4426, 0.2604, 0.4008, 0.2844, 0.3559, 0.3614, 0.4426, 0.3529, 0.4707, 0.2457, 0.4494, 0.2604, 0.4008, 0.3529, 0.4707, 0.35, 0.5, 0.2407, 0.5, 0.2457, 0.4494, 0.35, 0.5, 0.3529, 0.5293, 0.2457, 0.5506, 0.2407, 0.5, 0.3529, 0.5293, 0.3614, 0.5574, 0.2604, 0.5992, 0.2457, 0.5506, 0.3614, 0.5574, 0.3753, 0.5833, 0.2844, 0.6441, 0.2604, 0.5992, 0.3753, 0.5833, 0.3939, 0.6061, 0.3166, 0.6834, 0.2844, 0.6441, 0.3939, 0.6061, 0.4167, 0.6247, 0.3559, 0.7156, 0.3166, 0.6834, 0.4167, 0.6247, 0.4426, 0.6386, 0.4008, 0.7396, 0.3559, 0.7156, 0.4426, 0.6386, 0.4707, 0.6471, 0.4494, 0.7543, 0.4008, 0.7396, 0.4707, 0.6471, 0.5, 0.65, 0.5, 0.7593, 0.4494, 0.7543, 0.5711, 0.8576, 0.5, 0.8646, 0.5, 0.854, 0.5691, 0.8472, 0.6395, 0.8369, 0.5711, 0.8576, 0.5691, 0.8472, 0.6355, 0.827, 0.7026, 0.8032, 0.6395, 0.8369, 0.6355, 0.827, 0.6966, 0.7943, 0.7578, 0.7578, 0.7026, 0.8032, 0.6966, 0.7943, 0.7503, 0.7503, 0.8032, 0.7026, 0.7578, 0.7578, 0.7503, 0.7503, 0.7943, 0.6966, 0.8369, 0.6395, 0.8032, 0.7026, 0.7943, 0.6966, 0.827, 0.6355, 0.8576, 0.5711, 0.8369, 0.6395, 0.827, 0.6355, 0.8472, 0.5691, 0.8646, 0.5, 0.8576, 0.5711, 0.8472, 0.5691, 0.854, 0.5, 0.8576, 0.4289, 0.8646, 0.5, 0.854, 0.5, 0.8472, 0.4309, 0.8369, 0.3605, 0.8576, 0.4289, 0.8472, 0.4309, 0.827, 0.3645, 0.8032, 0.2974, 0.8369, 0.3605, 0.827, 0.3645, 0.7943, 0.3034, 0.7578, 0.2422, 0.8032, 0.2974, 0.7943, 0.3034, 0.7503, 0.2497, 0.7026, 0.1968, 0.7578, 0.2422, 0.7503, 0.2497, 0.6966, 0.2057, 0.6395, 0.1631, 0.7026, 0.1968, 0.6966, 0.2057, 0.6355, 0.173, 0.5711, 0.1424, 0.6395, 0.1631, 0.6355, 0.173, 0.5691, 0.1528, 0.5, 0.1354, 0.5711, 0.1424, 0.5691, 0.1528, 0.5, 0.146, 0.4289, 0.1424, 0.5, 0.1354, 0.5, 0.146, 0.4309, 0.1528, 0.3605, 0.1631, 0.4289, 0.1424, 0.4309, 0.1528, 0.3645, 0.173, 0.2974, 0.1968, 0.3605, 0.1631, 0.3645, 0.173, 0.3034, 0.2057, 0.2422, 0.2422, 0.2974, 0.1968, 0.3034, 0.2057, 0.2497, 0.2497, 0.1968, 0.2974, 0.2422, 0.2422, 0.2497, 0.2497, 0.2057, 0.3034, 0.1631, 0.3605, 0.1968, 0.2974, 0.2057, 0.3034, 0.173, 0.3645, 0.1424, 0.4289, 0.1631, 0.3605, 0.173, 0.3645, 0.1528, 0.4309, 0.1354, 0.5, 0.1424, 0.4289, 0.1528, 0.4309, 0.146, 0.5, 0.1424, 0.5711, 0.1354, 0.5, 0.146, 0.5, 0.1528, 0.5691, 0.1631, 0.6395, 0.1424, 0.5711, 0.1528, 0.5691, 0.173, 0.6355, 0.1968, 0.7026, 0.1631, 0.6395, 0.173, 0.6355, 0.2057, 0.6966, 0.2422, 0.7578, 0.1968, 0.7026, 0.2057, 0.6966, 0.2497, 0.7503, 0.2974, 0.8032, 0.2422, 0.7578, 0.2497, 0.7503, 0.3034, 0.7943, 0.3605, 0.8369, 0.2974, 0.8032, 0.3034, 0.7943, 0.3645, 0.827, 0.4289, 0.8576, 0.3605, 0.8369, 0.3645, 0.827, 0.4309, 0.8472, 0.5, 0.8646, 0.4289, 0.8576, 0.4309, 0.8472, 0.5, 0.854, 0.5711, 0.8576, 0.5, 0.8646, 0.5, 0.8646, 0.5711, 0.8576, 0.581, 0.9074, 0.5, 0.9154, 0.5, 0.9009, 0.5782, 0.8932, 0.659, 0.8838, 0.581, 0.9074, 0.5782, 0.8932, 0.6534, 0.8704, 0.7308, 0.8454, 0.659, 0.8838, 0.6534, 0.8704, 0.7227, 0.8333, 0.7937, 0.7937, 0.7308, 0.8454, 0.7227, 0.8333, 0.7835, 0.7835, 0.8454, 0.7308, 0.7937, 0.7937, 0.7835, 0.7835, 0.8333, 0.7227, 0.8838, 0.659, 0.8454, 0.7308, 0.8333, 0.7227, 0.8704, 0.6534, 0.9074, 0.581, 0.8838, 0.659, 0.8704, 0.6534, 0.8932, 0.5782, 0.9154, 0.5, 0.9074, 0.581, 0.8932, 0.5782, 0.9009, 0.5, 0.9074, 0.419, 0.9154, 0.5, 0.9009, 0.5, 0.8932, 0.4218, 0.8838, 0.341, 0.9074, 0.419, 0.8932, 0.4218, 0.8704, 0.3466, 0.8454, 0.2692, 0.8838, 0.341, 0.8704, 0.3466, 0.8333, 0.2773, 0.7937, 0.2063, 0.8454, 0.2692, 0.8333, 0.2773, 0.7835, 0.2165, 0.7308, 0.1546, 0.7937, 0.2063, 0.7835, 0.2165, 0.7227, 0.1667, 0.659, 0.1162, 0.7308, 0.1546, 0.7227, 0.1667, 0.6534, 0.1296, 0.581, 0.09258, 0.659, 0.1162, 0.6534, 0.1296, 0.5782, 0.1068, 0.5, 0.0846, 0.581, 0.09258, 0.5782, 0.1068, 0.5, 0.09913, 0.419, 0.09258, 0.5, 0.0846, 0.5, 0.09913, 0.4218, 0.1068, 0.341, 0.1162, 0.419, 0.09258, 0.4218, 0.1068, 0.3466, 0.1296, 0.2692, 0.1546, 0.341, 0.1162, 0.3466, 0.1296, 0.2773, 0.1667, 0.2063, 0.2063, 0.2692, 0.1546, 0.2773, 0.1667, 0.2165, 0.2165, 0.1546, 0.2692, 0.2063, 0.2063, 0.2165, 0.2165, 0.1667, 0.2773, 0.1162, 0.341, 0.1546, 0.2692, 0.1667, 0.2773, 0.1296, 0.3466, 0.09258, 0.419, 0.1162, 0.341, 0.1296, 0.3466, 0.1068, 0.4218, 0.0846, 0.5, 0.09258, 0.419, 0.1068, 0.4218, 0.09913, 0.5, 0.09258, 0.581, 0.0846, 0.5, 0.09913, 0.5, 0.1068, 0.5782, 0.1162, 0.659, 0.09258, 0.581, 0.1068, 0.5782, 0.1296, 0.6534, 0.1546, 0.7308, 0.1162, 0.659, 0.1296, 0.6534, 0.1667, 0.7227, 0.2063, 0.7937, 0.1546, 0.7308, 0.1667, 0.7227, 0.2165, 0.7835, 0.2692, 0.8454, 0.2063, 0.7937, 0.2165, 0.7835, 0.2773, 0.8333, 0.341, 0.8838, 0.2692, 0.8454, 0.2773, 0.8333, 0.3466, 0.8704, 0.419, 0.9074, 0.341, 0.8838, 0.3466, 0.8704, 0.4218, 0.8932, 0.5, 0.9154, 0.419, 0.9074, 0.4218, 0.8932, 0.5, 0.9009, 0.5, 0.8646, 0.5711, 0.8576, 0.5782, 0.8932, 0.5, 0.9009])
me_cylinder.update()

# ---- objects
ob_cylinder = bpy.data.objects.new('Cylinder', me_cylinder)

# ---- transforms, parenting, visibility, modifiers, constraints
ob_cylinder.location = (0.0, 0.0, 0.0)
ob_cylinder.show_wire = True
_m = ob_cylinder.modifiers.new('Auto Smooth', 'NODES')
_m.node_group = ng_auto_smooth
_gi = [s.identifier for s in ng_auto_smooth.interface.items_tree if s.item_type == 'SOCKET' and s.in_out == 'INPUT']
_m[_gi[1]] = 0.8901  # Angle

# ---- collection membership
col_collection.objects.link(ob_cylinder)

# ---- scene / render settings (as saved in the file)
scene.frame_start = 1; scene.frame_end = 250; scene.frame_set(1)
scene.render.engine = 'BLENDER_EEVEE_NEXT'
scene.cycles.sampling_pattern = 'TABULATED_SOBOL'
scene.cycles.use_light_tree = False
scene.view_settings.view_transform = 'Filmic'
bpy.context.view_layer.update()

# ---- added for rendering (the .blend has no active camera and no usable light): camera, sun
cam_auto = bpy.data.cameras.new('AutoCamera')
cam_auto.lens = 50.0
cam_auto.sensor_width = 36.0
cam_auto.clip_end = 1000.0
ob_auto_camera = bpy.data.objects.new('AutoCamera', cam_auto)
scene.collection.objects.link(ob_auto_camera)
ob_auto_camera.location = (1.13974, -1.36769, 0.934394)
ob_auto_camera.rotation_euler = (1.09748, -7.21219e-08, 0.694738)
scene.camera = ob_auto_camera
light_auto_sun = bpy.data.lights.new('AutoSun', 'SUN')
light_auto_sun.energy = 3.0
light_auto_sun.angle = 0.0523599
ob_auto_sun = bpy.data.objects.new('AutoSun', light_auto_sun)
scene.collection.objects.link(ob_auto_sun)
ob_auto_sun.rotation_euler = (0.872665, 0.174533, 0.523599)
bpy.context.view_layer.update()
